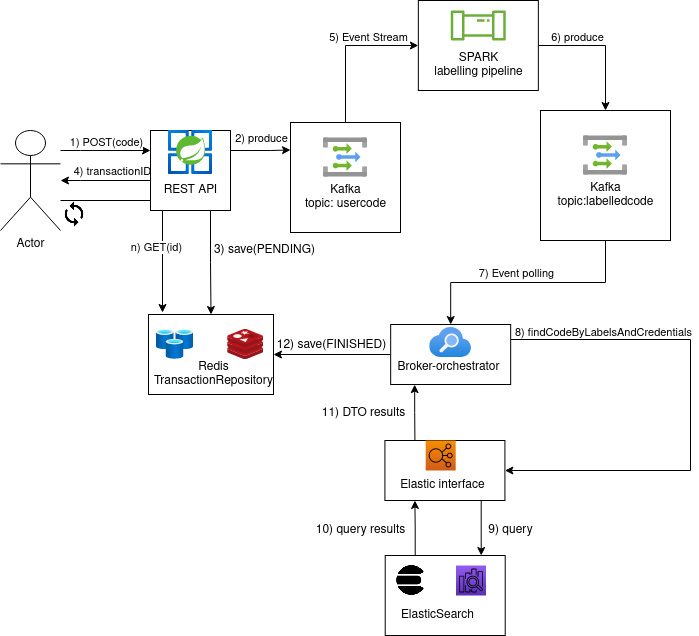

The diagram above was exported from draw.io. Its source (the exported page's mxGraphModel, read from the mxfile embedded in the PNG):
<mxGraphModel dx="1422" dy="724" grid="1" gridSize="10" guides="1" tooltips="1" connect="1" arrows="1" fold="1" page="1" pageScale="1" pageWidth="850" pageHeight="1100" math="0" shadow="0">
  <root>
    <mxCell id="0" />
    <mxCell id="1" parent="0" />
    <mxCell id="rMNC7y5x-dC26wNGvYcm-26" value="" style="rounded=0;whiteSpace=wrap;html=1;fontColor=default;strokeColor=default;fillColor=default;" parent="1" vertex="1">
      <mxGeometry x="268" y="344" width="125" height="80" as="geometry" />
    </mxCell>
    <mxCell id="rMNC7y5x-dC26wNGvYcm-51" style="edgeStyle=orthogonalEdgeStyle;rounded=0;orthogonalLoop=1;jettySize=auto;html=1;exitX=0.25;exitY=0;exitDx=0;exitDy=0;entryX=0.25;entryY=1;entryDx=0;entryDy=0;labelBackgroundColor=default;fontColor=default;strokeColor=default;" parent="1" source="rMNC7y5x-dC26wNGvYcm-22" target="rMNC7y5x-dC26wNGvYcm-18" edge="1">
      <mxGeometry relative="1" as="geometry" />
    </mxCell>
    <mxCell id="rMNC7y5x-dC26wNGvYcm-22" value="" style="rounded=0;whiteSpace=wrap;html=1;fontColor=default;strokeColor=default;fillColor=default;" parent="1" vertex="1">
      <mxGeometry x="504.71" y="585" width="120" height="80" as="geometry" />
    </mxCell>
    <mxCell id="rMNC7y5x-dC26wNGvYcm-46" style="edgeStyle=orthogonalEdgeStyle;rounded=0;orthogonalLoop=1;jettySize=auto;html=1;exitX=0.5;exitY=1;exitDx=0;exitDy=0;labelBackgroundColor=default;fontColor=default;strokeColor=default;" parent="1" edge="1">
      <mxGeometry relative="1" as="geometry">
        <mxPoint x="580.4200000000001" y="530" as="sourcePoint" />
        <mxPoint x="600.71" y="585" as="targetPoint" />
        <Array as="points">
          <mxPoint x="600.71" y="530" />
          <mxPoint x="600.71" y="585" />
        </Array>
      </mxGeometry>
    </mxCell>
    <mxCell id="rMNC7y5x-dC26wNGvYcm-50" style="edgeStyle=orthogonalEdgeStyle;rounded=0;orthogonalLoop=1;jettySize=auto;html=1;exitX=0.25;exitY=0;exitDx=0;exitDy=0;entryX=0.2;entryY=1.002;entryDx=0;entryDy=0;labelBackgroundColor=default;fontColor=default;strokeColor=default;entryPerimeter=0;" parent="1" source="rMNC7y5x-dC26wNGvYcm-18" target="rMNC7y5x-dC26wNGvYcm-15" edge="1">
      <mxGeometry relative="1" as="geometry">
        <Array as="points">
          <mxPoint x="535" y="442" />
          <mxPoint x="534" y="442" />
          <mxPoint x="534" y="414" />
        </Array>
      </mxGeometry>
    </mxCell>
    <mxCell id="rMNC7y5x-dC26wNGvYcm-18" value="" style="rounded=0;whiteSpace=wrap;html=1;fontColor=default;strokeColor=default;fillColor=default;" parent="1" vertex="1">
      <mxGeometry x="504.42" y="470" width="120" height="60" as="geometry" />
    </mxCell>
    <mxCell id="rMNC7y5x-dC26wNGvYcm-45" style="edgeStyle=orthogonalEdgeStyle;rounded=0;orthogonalLoop=1;jettySize=auto;html=1;exitX=1;exitY=0.25;exitDx=0;exitDy=0;entryX=1;entryY=0.5;entryDx=0;entryDy=0;labelBackgroundColor=default;fontColor=default;strokeColor=default;" parent="1" source="rMNC7y5x-dC26wNGvYcm-15" target="rMNC7y5x-dC26wNGvYcm-18" edge="1">
      <mxGeometry relative="1" as="geometry">
        <Array as="points">
          <mxPoint x="810" y="369" />
          <mxPoint x="810" y="500" />
        </Array>
      </mxGeometry>
    </mxCell>
    <mxCell id="rMNC7y5x-dC26wNGvYcm-48" value="8) findCodeByLabelsAndCredentials" style="edgeLabel;html=1;align=center;verticalAlign=middle;resizable=0;points=[];fontColor=default;labelBackgroundColor=default;" parent="rMNC7y5x-dC26wNGvYcm-45" vertex="1" connectable="0">
      <mxGeometry x="-0.8337" relative="1" as="geometry">
        <mxPoint x="51" y="-8" as="offset" />
      </mxGeometry>
    </mxCell>
    <mxCell id="rMNC7y5x-dC26wNGvYcm-47" style="edgeStyle=orthogonalEdgeStyle;rounded=0;orthogonalLoop=1;jettySize=auto;html=1;exitX=0;exitY=0.5;exitDx=0;exitDy=0;labelBackgroundColor=default;fontColor=default;strokeColor=default;" parent="1" source="rMNC7y5x-dC26wNGvYcm-15" target="rMNC7y5x-dC26wNGvYcm-26" edge="1">
      <mxGeometry relative="1" as="geometry" />
    </mxCell>
    <mxCell id="rMNC7y5x-dC26wNGvYcm-15" value="" style="rounded=0;whiteSpace=wrap;html=1;fontColor=default;strokeColor=default;fillColor=default;" parent="1" vertex="1">
      <mxGeometry x="510.1700000000001" y="354" width="120" height="60" as="geometry" />
    </mxCell>
    <mxCell id="rMNC7y5x-dC26wNGvYcm-39" style="edgeStyle=orthogonalEdgeStyle;rounded=0;orthogonalLoop=1;jettySize=auto;html=1;exitX=1;exitY=0.5;exitDx=0;exitDy=0;entryX=0.5;entryY=0;entryDx=0;entryDy=0;labelBackgroundColor=default;fontColor=default;strokeColor=default;" parent="1" source="rMNC7y5x-dC26wNGvYcm-9" target="rMNC7y5x-dC26wNGvYcm-11" edge="1">
      <mxGeometry relative="1" as="geometry" />
    </mxCell>
    <mxCell id="rMNC7y5x-dC26wNGvYcm-40" value="6) produce" style="edgeLabel;html=1;align=center;verticalAlign=middle;resizable=0;points=[];fontColor=default;labelBackgroundColor=default;" parent="rMNC7y5x-dC26wNGvYcm-39" vertex="1" connectable="0">
      <mxGeometry x="-0.3563" relative="1" as="geometry">
        <mxPoint x="-4" y="-9" as="offset" />
      </mxGeometry>
    </mxCell>
    <mxCell id="rMNC7y5x-dC26wNGvYcm-9" value="" style="rounded=0;whiteSpace=wrap;html=1;fontColor=default;strokeColor=default;fillColor=default;" parent="1" vertex="1">
      <mxGeometry x="537.85" y="30" width="120" height="90" as="geometry" />
    </mxCell>
    <mxCell id="rMNC7y5x-dC26wNGvYcm-28" style="edgeStyle=orthogonalEdgeStyle;rounded=0;orthogonalLoop=1;jettySize=auto;html=1;entryX=0;entryY=0.25;entryDx=0;entryDy=0;fontColor=default;strokeColor=default;labelBackgroundColor=default;" parent="1" source="rMNC7y5x-dC26wNGvYcm-1" target="rMNC7y5x-dC26wNGvYcm-3" edge="1">
      <mxGeometry relative="1" as="geometry">
        <Array as="points">
          <mxPoint x="200" y="180" />
          <mxPoint x="200" y="180" />
        </Array>
      </mxGeometry>
    </mxCell>
    <mxCell id="rMNC7y5x-dC26wNGvYcm-29" value="1) POST(code)" style="edgeLabel;html=1;align=center;verticalAlign=middle;resizable=0;points=[];fontColor=default;labelBackgroundColor=default;" parent="rMNC7y5x-dC26wNGvYcm-28" vertex="1" connectable="0">
      <mxGeometry x="0.119" relative="1" as="geometry">
        <mxPoint x="-5" y="-9" as="offset" />
      </mxGeometry>
    </mxCell>
    <mxCell id="rMNC7y5x-dC26wNGvYcm-30" style="edgeStyle=orthogonalEdgeStyle;rounded=0;orthogonalLoop=1;jettySize=auto;html=1;entryX=0.112;entryY=-0.025;entryDx=0;entryDy=0;labelBackgroundColor=default;fontColor=default;strokeColor=default;entryPerimeter=0;" parent="1" source="rMNC7y5x-dC26wNGvYcm-1" target="rMNC7y5x-dC26wNGvYcm-26" edge="1">
      <mxGeometry relative="1" as="geometry">
        <Array as="points">
          <mxPoint x="282" y="230" />
        </Array>
      </mxGeometry>
    </mxCell>
    <mxCell id="rMNC7y5x-dC26wNGvYcm-31" value="n) GET(id)" style="edgeLabel;html=1;align=center;verticalAlign=middle;resizable=0;points=[];fontColor=default;" parent="rMNC7y5x-dC26wNGvYcm-30" vertex="1" connectable="0">
      <mxGeometry x="-0.0758" relative="1" as="geometry">
        <mxPoint x="-4" y="46" as="offset" />
      </mxGeometry>
    </mxCell>
    <mxCell id="rMNC7y5x-dC26wNGvYcm-1" value="Actor" style="shape=umlActor;verticalLabelPosition=bottom;verticalAlign=top;html=1;outlineConnect=0;fillColor=default;strokeColor=default;fontColor=default;" parent="1" vertex="1">
      <mxGeometry x="120" y="160" width="60" height="100" as="geometry" />
    </mxCell>
    <mxCell id="rMNC7y5x-dC26wNGvYcm-32" style="edgeStyle=orthogonalEdgeStyle;rounded=0;orthogonalLoop=1;jettySize=auto;html=1;exitX=0;exitY=0.5;exitDx=0;exitDy=0;labelBackgroundColor=default;fontColor=default;strokeColor=default;" parent="1" edge="1">
      <mxGeometry relative="1" as="geometry">
        <mxPoint x="270" y="210" as="sourcePoint" />
        <mxPoint x="180" y="210.0344827586207" as="targetPoint" />
        <Array as="points">
          <mxPoint x="200" y="210" />
          <mxPoint x="200" y="210" />
        </Array>
      </mxGeometry>
    </mxCell>
    <mxCell id="rMNC7y5x-dC26wNGvYcm-33" value="4) transactionID" style="edgeLabel;html=1;align=center;verticalAlign=middle;resizable=0;points=[];fontColor=default;labelBackgroundColor=default;" parent="rMNC7y5x-dC26wNGvYcm-32" vertex="1" connectable="0">
      <mxGeometry x="-0.1425" y="1" relative="1" as="geometry">
        <mxPoint y="-11" as="offset" />
      </mxGeometry>
    </mxCell>
    <mxCell id="rMNC7y5x-dC26wNGvYcm-34" style="edgeStyle=orthogonalEdgeStyle;rounded=0;orthogonalLoop=1;jettySize=auto;html=1;exitX=1;exitY=0.25;exitDx=0;exitDy=0;entryX=0;entryY=0.25;entryDx=0;entryDy=0;labelBackgroundColor=default;fontColor=default;strokeColor=default;" parent="1" source="rMNC7y5x-dC26wNGvYcm-3" target="rMNC7y5x-dC26wNGvYcm-6" edge="1">
      <mxGeometry relative="1" as="geometry">
        <Array as="points">
          <mxPoint x="390" y="180" />
        </Array>
      </mxGeometry>
    </mxCell>
    <mxCell id="rMNC7y5x-dC26wNGvYcm-36" value="2) produce" style="edgeLabel;html=1;align=center;verticalAlign=middle;resizable=0;points=[];fontColor=default;labelBackgroundColor=default;" parent="rMNC7y5x-dC26wNGvYcm-34" vertex="1" connectable="0">
      <mxGeometry x="0.1964" relative="1" as="geometry">
        <mxPoint x="-6" y="-13" as="offset" />
      </mxGeometry>
    </mxCell>
    <mxCell id="rMNC7y5x-dC26wNGvYcm-55" style="edgeStyle=orthogonalEdgeStyle;rounded=0;orthogonalLoop=1;jettySize=auto;html=1;exitX=0.75;exitY=1;exitDx=0;exitDy=0;labelBackgroundColor=default;fontColor=default;strokeColor=default;" parent="1" source="rMNC7y5x-dC26wNGvYcm-3" target="rMNC7y5x-dC26wNGvYcm-26" edge="1">
      <mxGeometry relative="1" as="geometry" />
    </mxCell>
    <mxCell id="rMNC7y5x-dC26wNGvYcm-3" value="" style="whiteSpace=wrap;html=1;aspect=fixed;fontColor=default;strokeColor=default;fillColor=default;" parent="1" vertex="1">
      <mxGeometry x="270" y="160" width="80" height="80" as="geometry" />
    </mxCell>
    <mxCell id="rMNC7y5x-dC26wNGvYcm-2" value="" style="aspect=fixed;html=1;points=[];align=center;image;fontSize=12;image=img/lib/azure2/compute/Azure_Spring_Cloud.svg;fontColor=default;strokeColor=default;fillColor=default;" parent="1" vertex="1">
      <mxGeometry x="286.63" y="160" width="46.75" height="44" as="geometry" />
    </mxCell>
    <mxCell id="rMNC7y5x-dC26wNGvYcm-4" value="REST API" style="text;html=1;align=center;verticalAlign=middle;resizable=0;points=[];autosize=1;strokeColor=none;fillColor=default;fontColor=default;" parent="1" vertex="1">
      <mxGeometry x="275" y="210" width="70" height="20" as="geometry" />
    </mxCell>
    <mxCell id="rMNC7y5x-dC26wNGvYcm-37" style="edgeStyle=orthogonalEdgeStyle;rounded=0;orthogonalLoop=1;jettySize=auto;html=1;exitX=0.5;exitY=0;exitDx=0;exitDy=0;entryX=0;entryY=0.5;entryDx=0;entryDy=0;labelBackgroundColor=default;fontColor=default;strokeColor=default;" parent="1" source="rMNC7y5x-dC26wNGvYcm-6" target="rMNC7y5x-dC26wNGvYcm-9" edge="1">
      <mxGeometry relative="1" as="geometry" />
    </mxCell>
    <mxCell id="rMNC7y5x-dC26wNGvYcm-38" value="5) Event Stream" style="edgeLabel;html=1;align=center;verticalAlign=middle;resizable=0;points=[];fontColor=default;labelBackgroundColor=default;" parent="rMNC7y5x-dC26wNGvYcm-37" vertex="1" connectable="0">
      <mxGeometry x="0.279" y="-1" relative="1" as="geometry">
        <mxPoint x="3" y="-10" as="offset" />
      </mxGeometry>
    </mxCell>
    <mxCell id="rMNC7y5x-dC26wNGvYcm-6" value="" style="whiteSpace=wrap;html=1;aspect=fixed;fontColor=default;strokeColor=default;fillColor=default;" parent="1" vertex="1">
      <mxGeometry x="410" y="152" width="110" height="110" as="geometry" />
    </mxCell>
    <mxCell id="rMNC7y5x-dC26wNGvYcm-7" value="&lt;div&gt;Kafka&lt;/div&gt;&lt;div&gt;topic: usercode&lt;br&gt;&lt;/div&gt;" style="text;html=1;align=center;verticalAlign=middle;resizable=0;points=[];autosize=1;strokeColor=none;fillColor=default;fontColor=default;" parent="1" vertex="1">
      <mxGeometry x="415" y="212" width="100" height="30" as="geometry" />
    </mxCell>
    <mxCell id="rMNC7y5x-dC26wNGvYcm-5" value="" style="aspect=fixed;html=1;points=[];align=center;image;fontSize=12;image=img/lib/azure2/integration/Event_Grid_Topics.svg;fontColor=default;strokeColor=default;fillColor=default;" parent="1" vertex="1">
      <mxGeometry x="442.66" y="167" width="44.67" height="40" as="geometry" />
    </mxCell>
    <mxCell id="rMNC7y5x-dC26wNGvYcm-8" value="" style="sketch=0;outlineConnect=0;fontColor=#232F3E;gradientColor=none;fillColor=#6CAE3E;strokeColor=none;dashed=0;verticalLabelPosition=bottom;verticalAlign=top;align=center;html=1;fontSize=12;fontStyle=0;aspect=fixed;pointerEvents=1;shape=mxgraph.aws4.iot_analytics_pipeline;" parent="1" vertex="1">
      <mxGeometry x="570" y="40" width="55.71" height="30" as="geometry" />
    </mxCell>
    <mxCell id="rMNC7y5x-dC26wNGvYcm-10" value="&lt;div&gt;SPARK&lt;/div&gt;&lt;div&gt;labelling pipeline&lt;br&gt;&lt;/div&gt;" style="text;html=1;align=center;verticalAlign=middle;resizable=0;points=[];autosize=1;strokeColor=none;fillColor=none;fontColor=default;" parent="1" vertex="1">
      <mxGeometry x="547.85" y="80" width="100" height="30" as="geometry" />
    </mxCell>
    <mxCell id="rMNC7y5x-dC26wNGvYcm-43" style="edgeStyle=orthogonalEdgeStyle;rounded=0;orthogonalLoop=1;jettySize=auto;html=1;exitX=0.5;exitY=1;exitDx=0;exitDy=0;labelBackgroundColor=default;fontColor=default;strokeColor=default;" parent="1" source="rMNC7y5x-dC26wNGvYcm-11" target="rMNC7y5x-dC26wNGvYcm-15" edge="1">
      <mxGeometry relative="1" as="geometry" />
    </mxCell>
    <mxCell id="rMNC7y5x-dC26wNGvYcm-49" value="7) Event polling" style="edgeLabel;html=1;align=center;verticalAlign=middle;resizable=0;points=[];fontColor=default;labelBackgroundColor=default;" parent="rMNC7y5x-dC26wNGvYcm-43" vertex="1" connectable="0">
      <mxGeometry x="0.2281" y="1" relative="1" as="geometry">
        <mxPoint x="15" y="-11" as="offset" />
      </mxGeometry>
    </mxCell>
    <mxCell id="rMNC7y5x-dC26wNGvYcm-11" value="" style="whiteSpace=wrap;html=1;aspect=fixed;fontColor=default;strokeColor=default;fillColor=default;" parent="1" vertex="1">
      <mxGeometry x="660" y="140" width="130" height="130" as="geometry" />
    </mxCell>
    <mxCell id="rMNC7y5x-dC26wNGvYcm-12" value="&lt;div&gt;Kafka&lt;/div&gt;&lt;div&gt;topic:labelledcode&lt;/div&gt;" style="text;html=1;align=center;verticalAlign=middle;resizable=0;points=[];autosize=1;strokeColor=none;fillColor=default;fontColor=default;" parent="1" vertex="1">
      <mxGeometry x="670" y="210" width="110" height="30" as="geometry" />
    </mxCell>
    <mxCell id="rMNC7y5x-dC26wNGvYcm-13" value="" style="aspect=fixed;html=1;points=[];align=center;image;fontSize=12;image=img/lib/azure2/integration/Event_Grid_Topics.svg;fontColor=default;strokeColor=default;fillColor=default;" parent="1" vertex="1">
      <mxGeometry x="702.6600000000001" y="165" width="44.67" height="40" as="geometry" />
    </mxCell>
    <mxCell id="rMNC7y5x-dC26wNGvYcm-14" value="" style="aspect=fixed;html=1;points=[];align=center;image;fontSize=12;image=img/lib/azure2/app_services/Search_Services.svg;fontColor=default;strokeColor=default;fillColor=default;" parent="1" vertex="1">
      <mxGeometry x="549.4000000000001" y="357" width="41.54" height="30" as="geometry" />
    </mxCell>
    <mxCell id="rMNC7y5x-dC26wNGvYcm-16" value="Broker-orchestrator" style="text;html=1;align=center;verticalAlign=middle;resizable=0;points=[];autosize=1;strokeColor=none;fillColor=none;fontColor=default;" parent="1" vertex="1">
      <mxGeometry x="507.83000000000004" y="387" width="120" height="20" as="geometry" />
    </mxCell>
    <mxCell id="rMNC7y5x-dC26wNGvYcm-17" value="" style="sketch=0;points=[[0,0,0],[0.25,0,0],[0.5,0,0],[0.75,0,0],[1,0,0],[0,1,0],[0.25,1,0],[0.5,1,0],[0.75,1,0],[1,1,0],[0,0.25,0],[0,0.5,0],[0,0.75,0],[1,0.25,0],[1,0.5,0],[1,0.75,0]];outlineConnect=0;fontColor=default;gradientColor=#F78E04;gradientDirection=north;fillColor=#D05C17;strokeColor=default;dashed=0;verticalLabelPosition=bottom;verticalAlign=top;align=center;html=1;fontSize=12;fontStyle=0;aspect=fixed;shape=mxgraph.aws4.resourceIcon;resIcon=mxgraph.aws4.elastic_load_balancing;" parent="1" vertex="1">
      <mxGeometry x="545.19" y="470" width="30" height="30" as="geometry" />
    </mxCell>
    <mxCell id="rMNC7y5x-dC26wNGvYcm-19" value="Elastic interface" style="text;html=1;align=center;verticalAlign=middle;resizable=0;points=[];autosize=1;strokeColor=none;fillColor=none;fontColor=default;" parent="1" vertex="1">
      <mxGeometry x="512.08" y="505" width="100" height="20" as="geometry" />
    </mxCell>
    <mxCell id="rMNC7y5x-dC26wNGvYcm-20" value="" style="sketch=0;points=[[0,0,0],[0.25,0,0],[0.5,0,0],[0.75,0,0],[1,0,0],[0,1,0],[0.25,1,0],[0.5,1,0],[0.75,1,0],[1,1,0],[0,0.25,0],[0,0.5,0],[0,0.75,0],[1,0.25,0],[1,0.5,0],[1,0.75,0]];outlineConnect=0;fontColor=default;gradientColor=#945DF2;gradientDirection=north;fillColor=#5A30B5;strokeColor=default;dashed=0;verticalLabelPosition=bottom;verticalAlign=top;align=center;html=1;fontSize=12;fontStyle=0;aspect=fixed;shape=mxgraph.aws4.resourceIcon;resIcon=mxgraph.aws4.elasticsearch_service;" parent="1" vertex="1">
      <mxGeometry x="575.48" y="595" width="30" height="30" as="geometry" />
    </mxCell>
    <mxCell id="rMNC7y5x-dC26wNGvYcm-21" value="" style="shape=image;html=1;verticalAlign=top;verticalLabelPosition=bottom;labelBackgroundColor=#ffffff;imageAspect=0;aspect=fixed;image=https://cdn4.iconfinder.com/data/icons/logos-brands-5/24/elasticsearch-128.png;fontColor=default;strokeColor=default;fillColor=default;" parent="1" vertex="1">
      <mxGeometry x="515.48" y="595" width="30" height="30" as="geometry" />
    </mxCell>
    <mxCell id="rMNC7y5x-dC26wNGvYcm-23" value="ElasticSearch" style="text;html=1;align=center;verticalAlign=middle;resizable=0;points=[];autosize=1;strokeColor=none;fillColor=none;fontColor=default;" parent="1" vertex="1">
      <mxGeometry x="512.37" y="635" width="90" height="20" as="geometry" />
    </mxCell>
    <mxCell id="rMNC7y5x-dC26wNGvYcm-24" value="" style="sketch=0;aspect=fixed;html=1;points=[];align=center;image;fontSize=12;image=img/lib/mscae/Cache_Redis_Product.svg;fontColor=default;strokeColor=default;fillColor=default;" parent="1" vertex="1">
      <mxGeometry x="347.29" y="359" width="35.71" height="30" as="geometry" />
    </mxCell>
    <mxCell id="rMNC7y5x-dC26wNGvYcm-25" value="" style="aspect=fixed;html=1;points=[];align=center;image;fontSize=12;image=img/lib/azure2/databases/Cache_Redis.svg;fontColor=default;strokeColor=default;fillColor=default;" parent="1" vertex="1">
      <mxGeometry x="276.08000000000004" y="359" width="36.92" height="30" as="geometry" />
    </mxCell>
    <mxCell id="rMNC7y5x-dC26wNGvYcm-27" value="&lt;div&gt;Redis&lt;/div&gt;&lt;div&gt;TransactionRepository&lt;br&gt;&lt;/div&gt;" style="text;html=1;align=center;verticalAlign=middle;resizable=0;points=[];autosize=1;strokeColor=none;fillColor=none;fontColor=default;" parent="1" vertex="1">
      <mxGeometry x="268" y="389" width="130" height="30" as="geometry" />
    </mxCell>
    <mxCell id="rMNC7y5x-dC26wNGvYcm-52" value="9) query" style="text;html=1;align=center;verticalAlign=middle;resizable=0;points=[];autosize=1;strokeColor=none;fillColor=none;fontColor=default;" parent="1" vertex="1">
      <mxGeometry x="600" y="550" width="60" height="20" as="geometry" />
    </mxCell>
    <mxCell id="rMNC7y5x-dC26wNGvYcm-53" value="10) query results" style="text;html=1;align=center;verticalAlign=middle;resizable=0;points=[];autosize=1;strokeColor=none;fillColor=none;fontColor=default;" parent="1" vertex="1">
      <mxGeometry x="430" y="550" width="100" height="20" as="geometry" />
    </mxCell>
    <mxCell id="rMNC7y5x-dC26wNGvYcm-54" value="11) DTO results" style="text;html=1;align=center;verticalAlign=middle;resizable=0;points=[];autosize=1;strokeColor=none;fillColor=none;fontColor=default;" parent="1" vertex="1">
      <mxGeometry x="433" y="433" width="100" height="20" as="geometry" />
    </mxCell>
    <mxCell id="rMNC7y5x-dC26wNGvYcm-56" value="3) save(PENDING)" style="text;html=1;align=center;verticalAlign=middle;resizable=0;points=[];autosize=1;strokeColor=none;fillColor=none;fontColor=default;" parent="1" vertex="1">
      <mxGeometry x="324" y="270" width="120" height="20" as="geometry" />
    </mxCell>
    <mxCell id="rMNC7y5x-dC26wNGvYcm-57" value="12) save(FINISHED)" style="text;html=1;align=center;verticalAlign=middle;resizable=0;points=[];autosize=1;strokeColor=none;fillColor=none;fontColor=default;" parent="1" vertex="1">
      <mxGeometry x="386" y="365" width="130" height="20" as="geometry" />
    </mxCell>
    <mxCell id="rMNC7y5x-dC26wNGvYcm-60" value="" style="shape=image;html=1;verticalAlign=top;verticalLabelPosition=bottom;labelBackgroundColor=#ffffff;imageAspect=0;aspect=fixed;image=https://cdn3.iconfinder.com/data/icons/google-material-design-icons/48/ic_loop_48px-128.png;fontColor=default;strokeColor=default;fillColor=none;gradientColor=none;" parent="1" vertex="1">
      <mxGeometry x="180" y="230" width="28" height="28" as="geometry" />
    </mxCell>
  </root>
</mxGraphModel>